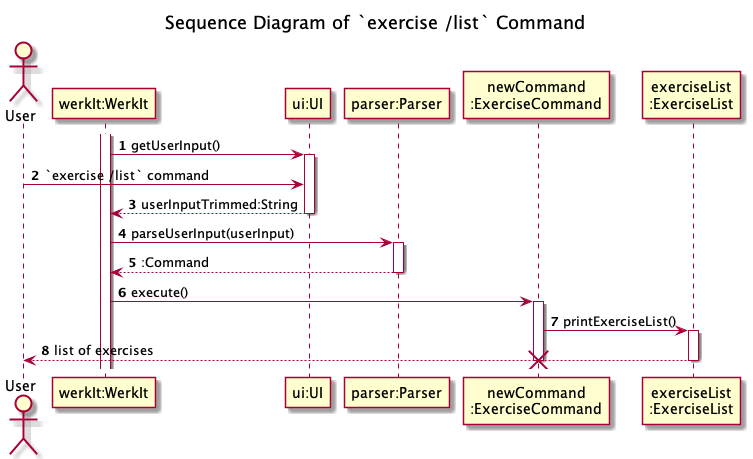

The diagram above was rendered by PlantUML. Its source (embedded in the PNG):
@startuml
'https://plantuml.com/sequence-diagram
!include ../Style.puml

autonumber

title Sequence Diagram of `exercise /list` Command

actor   User
participant "werkIt:WerkIt" AS WerkIt
participant "ui:UI" AS UI1
participant "parser:Parser" AS Parser
participant "newCommand\n:ExerciseCommand" AS newCommand
participant "exerciseList\n:ExerciseList" AS ExerciseList

activate WerkIt
WerkIt -> UI1 : getUserInput()
activate UI1
User -> UI1 : `exercise /list` command
WerkIt <-- UI1 : userInputTrimmed:String
deactivate UI1

WerkIt -> Parser : parseUserInput(userInput)
activate Parser
WerkIt <-- Parser : :Command
deactivate Parser

WerkIt -> newCommand : execute()
activate newCommand
newCommand -> ExerciseList : printExerciseList()
activate ExerciseList

User <-- ExerciseList : list of exercises
deactivate ExerciseList


deactivate newCommand

destroy newCommand
@enduml